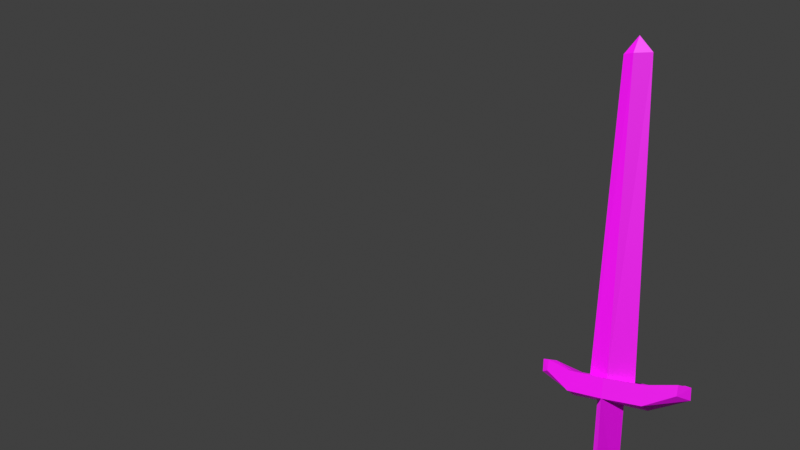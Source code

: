 # Source: sword.blend  (saved by Blender 2.83.18; exported with 4.5.12 LTS)
import bpy
from mathutils import Matrix  # noqa: F401  (used for matrix-valued properties, if any)

bpy.ops.wm.read_factory_settings(use_empty=True)
scene = bpy.context.scene
scene.name = 'Scene'

# ---- collections
col_collection = bpy.data.collections.new('Collection'); scene.collection.children.link(col_collection)

# ---- images (referenced by path relative to the original .blend; pixels are not part of the script)
import os
ASSET_DIR = os.environ.get("B2B_ASSET_DIR", "")  # directory of the original .blend (textures are referenced by path, not embedded)
HERE = os.path.dirname(os.path.abspath(__file__))  # packed textures are extracted next to this script under _unpacked/

def load_image(name, relpath, width, height, colorspace="sRGB"):
    """Load a texture the original file referenced (path relative to the .blend, or extracted next to this script)."""
    p = next((c for c in (os.path.join(HERE, relpath), os.path.join(ASSET_DIR, relpath)) if relpath and os.path.exists(c)), "")
    if p:
        img = bpy.data.images.load(p, check_existing=True)
        img.name = name
    else:  # same state as the original file: an image datablock whose file is absent (Cycles renders it pink)
        img = bpy.data.images.new(name, width, height)
        img.source = "FILE"
        img.filepath = "//" + (relpath or name)
    img.colorspace_settings.name = colorspace
    return img
img_texture = load_image('texture', 'sword.png', 1024, 1024, 'sRGB')

# ---- materials (node trees are filled in below, after node groups)
mat_material = bpy.data.materials.new('Material')
mat_material.diffuse_color = (1.0, 1.0, 1.0, 1.0)

# ---- material node trees
mat_material.use_nodes = True; mat_material.node_tree.nodes.clear()
_N = mat_material.node_tree.nodes; _L = mat_material.node_tree.links
n0 = _N.new('ShaderNodeOutputMaterial'); n0.name = 'Material Output'; n0.location = (300, 300)
n1 = _N.new('ShaderNodeBsdfPrincipled'); n1.name = 'Principled BSDF'; n1.location = (10, 300)
n1.distribution = 'GGX'
n1.subsurface_method = 'BURLEY'
n1.inputs[3].default_value = 1.45
n1.inputs[27].default_value = (0.0, 0.0, 0.0, 1.0)
n1.inputs[28].default_value = 1.0
n2 = _N.new('ShaderNodeTexImage'); n2.name = 'Image Texture'; n2.location = (-282, 212)
n2.image = img_texture
n2.interpolation = 'Closest'
_L.new(n1.outputs[0], n0.inputs[0])
_L.new(n2.outputs[0], n1.inputs[0])
n0.is_active_output = True

# ---- world
world_world = bpy.data.worlds.new('World'); scene.world = world_world
world_world.use_nodes = True; world_world.node_tree.nodes.clear()
_N = world_world.node_tree.nodes; _L = world_world.node_tree.links
n0 = _N.new('ShaderNodeOutputWorld'); n0.name = 'World Output'; n0.location = (300, 300)
n1 = _N.new('ShaderNodeBackground'); n1.name = 'Background'; n1.location = (10, 300)
n1.inputs[0].default_value = (0.05088, 0.05088, 0.05088, 1.0)
_L.new(n1.outputs[0], n0.inputs[0])
n0.is_active_output = True
world_world.color = (0.05088, 0.05088, 0.05088)
world_world.use_sun_shadow = False
world_world.sun_shadow_jitter_overblur = 0.0

# ---- cameras
cam_camera_001 = bpy.data.cameras.new('Camera.001')

# ---- meshes
me_cube_001 = bpy.data.meshes.new('Cube.001')
me_cube_001.from_pydata([(-0.3743, 0.03746, -1.08), (-0.3508, 0.01495, 1.105), (-0.03836, 0.338, -1.068), (0.009442, 0.3104, 1.198), (-0.0267, -0.2995, -1.065), (-0.02481, -0.3252, 1.217), (0.3368, 0.02484, -1.063), (0.361, 0.004716, 1.104), (-0.3692, 0.01276, 8.957), (0.02505, 0.1933, 8.966), (0.0001734, -0.1538, 8.947), (0.4111, 0.001026, 8.967), (-0.5936, 0.003554, 1.635), (0.002496, -0.1995, 1.675), (0.6155, -0.0128, 1.636), (-0.4887, 0.03283, -1.442), (-0.04063, 0.4334, -1.455), (-0.03385, -0.4081, -1.422), (0.4417, 0.01632, -1.42), (-0.01879, 0.03231, -2.115), (0.01477, 0.2678, 1.633), (1.009, 0.2119, 1.184), (0.9701, -0.2536, 1.216), (1.002, -0.03584, 1.106), (0.9975, -0.2404, 1.684), (1.002, -0.0434, 1.604), (1.015, 0.2198, 1.623), (1.779, 0.1115, 1.478), (1.756, -0.1692, 1.564), (2.016, -0.03674, 1.505), (1.77, -0.1613, 1.808), (2.016, -0.04377, 1.783), (1.779, 0.1115, 1.776), (-1.001, 0.008916, 1.105), (-0.9888, 0.2441, 1.185), (-1.028, -0.2214, 1.217), (-1.001, 0.001205, 1.635), (-1.0, -0.2081, 1.685), (-0.9824, 0.252, 1.624), (-1.951, 0.02817, 1.507), (-1.69, 0.1828, 1.478), (-1.715, -0.1183, 1.57), (-1.951, 0.02326, 1.805), (-1.7, -0.1099, 1.832), (-1.69, 0.1828, 1.798), (0.01787, 0.01102, 9.366), (0.006894, 0.3432, 1.609), (-0.01561, -0.3146, 1.667)], [], [(0, 1, 3, 2), (2, 3, 7, 6), (6, 7, 5, 4), (4, 5, 1, 0), (2, 6, 18, 16), (7, 3, 21, 23), (13, 14, 11, 10), (12, 13, 10, 8), (18, 17, 19), (0, 2, 16, 15), (6, 4, 17, 18), (4, 0, 15, 17), (15, 16, 19), (17, 15, 19), (16, 18, 19), (20, 14, 25, 26), (22, 23, 29, 28), (24, 22, 28, 30), (46, 3, 34, 38), (14, 13, 24, 25), (5, 7, 23, 22), (28, 29, 31, 30), (27, 32, 31, 29), (26, 25, 31, 32), (25, 24, 30, 31), (23, 21, 27, 29), (21, 26, 32, 27), (1, 5, 35, 33), (13, 12, 36, 37), (12, 20, 38, 36), (46, 26, 21, 3), (3, 1, 33, 34), (38, 34, 40, 44), (35, 37, 43, 41), (34, 33, 39, 40), (36, 38, 44, 42), (37, 36, 42, 43), (33, 35, 41, 39), (40, 39, 42, 44), (41, 43, 42, 39), (9, 11, 14, 20), (9, 20, 12, 8), (10, 11, 45), (10, 45, 8), (9, 8, 45), (11, 9, 45), (38, 20, 46), (20, 26, 46), (47, 37, 35, 5), (5, 22, 24, 47), (37, 47, 13), (24, 13, 47)])
_uv = me_cube_001.uv_layers.new(name='UVMap')
_uv.uv.foreach_set('vector', [0.6946, 0.9902, 0.6861, 0.6566, 0.7734, 0.6417, 0.7781, 0.9879, 0.7781, 0.9879, 0.7734, 0.6417, 0.8183, 0.6554, 0.8265, 0.9863, 0.6857, 0.9841, 0.6906, 0.6544, 0.7833, 0.6396, 0.7734, 0.9867, 0.7734, 0.9867, 0.7833, 0.6396, 0.8262, 0.6517, 0.8209, 0.9841, 0.2091, 0.922, 0.2093, 0.9591, 0.1672, 0.9739, 0.1636, 0.927, 0.1334, 0.9531, 0.08936, 0.9908, 0.1014, 0.8845, 0.1377, 0.8849, 0.01223, 0.7438, 0.007517, 0.8371, 0.4898, 0.8492, 0.4901, 0.7384, 0.009482, 0.8612, 0.01176, 0.7432, 0.4897, 0.7378, 0.4898, 0.8381, 0.2623, 0.9925, 0.2735, 0.9051, 0.3482, 0.9357, 0.2091, 0.8579, 0.2091, 0.922, 0.1636, 0.927, 0.167, 0.8415, 0.222, 0.9724, 0.2305, 0.9056, 0.2735, 0.9051, 0.2623, 0.9925, 0.2305, 0.9056, 0.2321, 0.8691, 0.2755, 0.8573, 0.2735, 0.9051, 0.167, 0.8415, 0.1636, 0.927, 0.08678, 0.9092, 0.2735, 0.9051, 0.2755, 0.8573, 0.3482, 0.9357, 0.3807, 0.8258, 0.3352, 0.9036, 0.3118, 0.8219, 0.07963, 0.672, 0.1566, 0.7847, 0.1679, 0.8586, 0.1033, 0.8634, 0.0964, 0.9133, 0.08106, 0.9128, 0.06992, 0.8412, 0.08309, 0.8577, 0.2067, 0.9097, 0.1652, 0.9108, 0.1968, 0.8596, 0.2186, 0.859, 0.4096, 0.872, 0.3522, 0.8712, 0.3497, 0.7687, 0.4109, 0.7695, 0.1566, 0.7847, 0.1968, 0.6654, 0.2192, 0.8557, 0.1679, 0.8586, 0.1728, 0.9908, 0.1334, 0.9531, 0.1377, 0.8849, 0.1618, 0.8858, 0.1968, 0.8596, 0.1931, 0.8392, 0.2176, 0.84, 0.2186, 0.859, 0.2459, 0.9668, 0.2724, 0.9668, 0.2732, 0.9771, 0.2485, 0.9773, 0.1209, 0.9285, 0.1438, 0.9268, 0.1513, 0.9954, 0.1324, 0.98, 0.1438, 0.9268, 0.162, 0.9257, 0.164, 0.9782, 0.1513, 0.9954, 0.08106, 0.9128, 0.05797, 0.9125, 0.05462, 0.858, 0.06992, 0.8412, 0.2194, 0.9193, 0.2584, 0.9198, 0.2724, 0.9668, 0.2459, 0.9668, 0.1179, 0.8393, 0.07832, 0.877, 0.09047, 0.7702, 0.1161, 0.7704, 0.2435, 0.655, 0.2979, 0.7762, 0.2974, 0.8581, 0.2413, 0.8567, 0.2979, 0.7762, 0.3665, 0.6555, 0.3631, 0.856, 0.2974, 0.8581, 0.4096, 0.872, 0.4123, 0.9684, 0.3511, 0.9676, 0.3522, 0.8712, 0.1618, 0.877, 0.1179, 0.8393, 0.1161, 0.7704, 0.1508, 0.7714, 0.2575, 0.9063, 0.2186, 0.9058, 0.2442, 0.8608, 0.2727, 0.8608, 0.164, 0.9275, 0.2055, 0.9264, 0.2186, 0.9712, 0.1952, 0.9718, 0.09953, 0.9896, 0.07743, 0.9889, 0.09002, 0.9278, 0.1065, 0.9446, 0.1316, 0.9038, 0.1095, 0.9059, 0.1097, 0.8576, 0.1269, 0.8392, 0.1506, 0.9032, 0.1316, 0.9038, 0.1269, 0.8392, 0.1436, 0.8557, 0.07743, 0.9889, 0.06111, 0.9888, 0.07592, 0.9449, 0.09002, 0.9278, 0.2442, 0.8608, 0.2468, 0.8394, 0.2732, 0.8392, 0.2727, 0.8608, 0.1952, 0.9718, 0.2186, 0.9712, 0.2172, 0.9842, 0.1909, 0.9835, 0.4886, 0.7304, 0.4899, 0.8368, 0.008133, 0.8743, 0.006053, 0.7532, 0.4906, 0.7353, 0.008006, 0.7581, 0.00576, 0.8682, 0.4884, 0.8651, 0.1841, 0.9847, 0.1102, 0.9805, 0.175, 0.9289, 0.1841, 0.9847, 0.175, 0.9289, 0.2361, 0.9816, 0.3488, 0.9808, 0.2758, 0.9821, 0.3367, 0.9289, 0.3986, 0.9803, 0.3488, 0.9808, 0.3367, 0.9289, 0.2058, 0.8011, 0.1984, 0.6948, 0.2093, 0.695, 0.3132, 0.6859, 0.3119, 0.7932, 0.3025, 0.684, 0.3268, 0.8809, 0.3293, 0.9787, 0.2641, 0.9804, 0.2641, 0.8807, 0.2641, 0.8807, 0.2659, 0.7766, 0.3311, 0.7749, 0.3268, 0.8809, 0.2263, 0.785, 0.2209, 0.6785, 0.2367, 0.6783, 0.3318, 0.789, 0.3275, 0.6824, 0.3433, 0.6811])
me_cube_001.materials.append(mat_material)
me_cube_001.use_remesh_fix_poles = True
me_cube_001.use_remesh_preserve_attributes = False
me_cube_001.use_mirror_vertex_groups = False
me_cube_001.update()

# ---- objects
ob_cube = bpy.data.objects.new('Cube', me_cube_001)
ob_camera = bpy.data.objects.new('Camera', cam_camera_001)

# ---- transforms, parenting, visibility, modifiers, constraints
ob_cube.location = (0.01345, 4.63, -2.089)
ob_cube.rotation_euler = (-0.04137, 0.06476, 0.7886)
ob_cube.lineart.crease_threshold = 0.0
ob_camera.location = (25.0, 0.0, 3.0)
ob_camera.rotation_euler = (1.571, 0.0, 1.571)
ob_camera.lineart.crease_threshold = 0.0

# ---- collection membership
col_collection.objects.link(ob_cube)
col_collection.objects.link(ob_camera)

# ---- scene / render settings (as saved in the file)
scene.camera = ob_camera
scene.frame_start = 0; scene.frame_end = 255; scene.frame_set(1)
scene.render.engine = 'BLENDER_WORKBENCH'
scene.render.resolution_x = 128
scene.render.resolution_y = 72
scene.render.fps = 30
scene.render.film_transparent = True
scene.render.border_min_x = 0.4922
scene.render.border_max_x = 0.9531
scene.render.border_max_y = 0.5694
scene.cycles.use_denoising = False
scene.cycles.samples = 128
scene.cycles.sampling_pattern = 'TABULATED_SOBOL'
scene.cycles.use_adaptive_sampling = False
scene.cycles.use_light_tree = False
scene.view_settings.view_transform = 'Standard'
bpy.context.view_layer.update()

# ---- added for rendering (the .blend has no usable light): sun
light_auto_sun = bpy.data.lights.new('AutoSun', 'SUN')
light_auto_sun.energy = 3.0
light_auto_sun.angle = 0.0523599
ob_auto_sun = bpy.data.objects.new('AutoSun', light_auto_sun)
scene.collection.objects.link(ob_auto_sun)
ob_auto_sun.rotation_euler = (0.872665, 0.174533, 0.523599)
bpy.context.view_layer.update()
